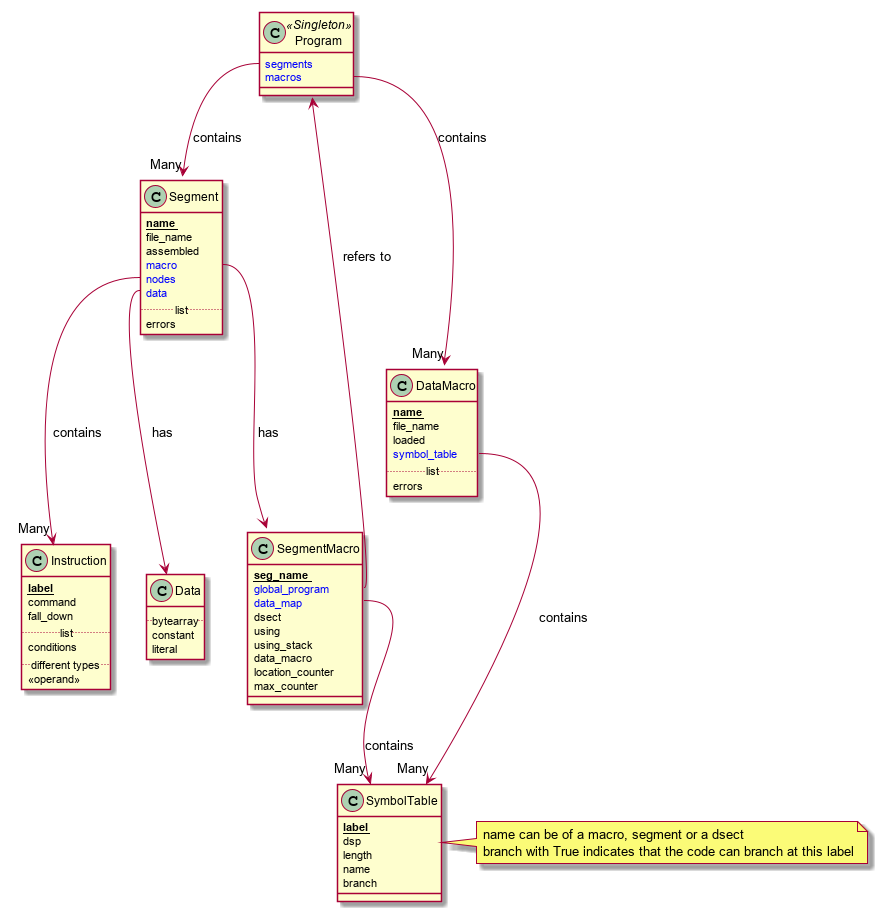

The diagram above was rendered by PlantUML. Its source (embedded in the PNG):
@startuml


class Program <<Singleton>> {
    <color:blue>segments</color>
    <color:blue>macros</color>
}

class DataMacro {
    <b><u>name</u></b>
    file_name
    loaded
    <color:blue>symbol_table</color>
    .. list ..
    errors
}

class SymbolTable {
    <b><u>label</u></b>
    dsp
    length
    name
    branch
}
note right
    name can be of a macro, segment or a dsect
    branch with True indicates that the code can branch at this label
end note

class Segment {
    <b><u>name</u></b>
    file_name
    assembled
    <color:blue>macro</color>
    <color:blue>nodes</color>
    <color:blue>data</color>
    .. list ..
    errors
}

class SegmentMacro {
    <b><u>seg_name</u></b>
    <color:blue>global_program</color>
    <color:blue>data_map</color>
    dsect
    using
    using_stack
    data_macro
    location_counter
    max_counter
}


class Data {
    .. bytearray ..
    constant
    literal
}

class Instruction {
    <b><u>label</u></b>
    command
    fall_down
    .. list ..
    conditions
    .. different types..
    <<operand>>
}
Program::macros --> "Many" DataMacro : contains
Program::segments --> "Many" Segment : contains
DataMacro::symbol_table --> "Many" SymbolTable : contains
Segment::macro  -->  SegmentMacro : has
SegmentMacro::global_program --> Program : refers to
SegmentMacro::data_map  --> "Many" SymbolTable : contains
Segment::data --> Data : has
Segment::nodes --> "Many" Instruction : contains

@enduml